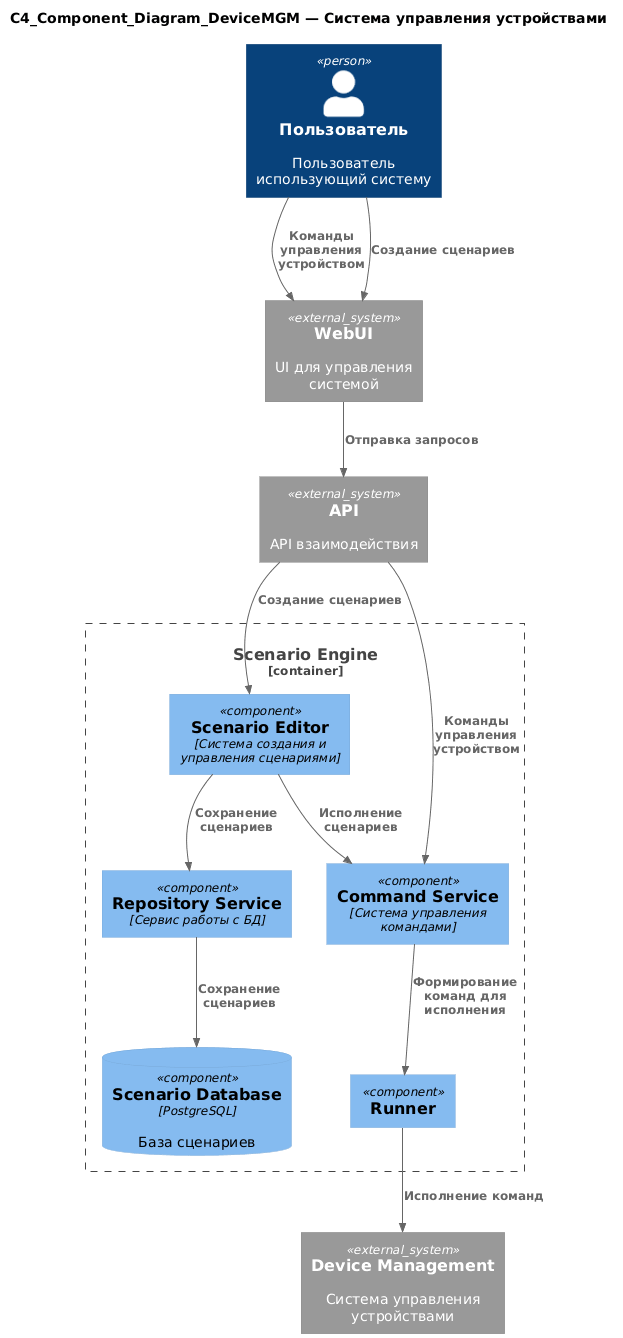

The diagram above was rendered by PlantUML. Its source (embedded in the PNG):
@startuml
!include https://raw.githubusercontent.com/plantuml-stdlib/C4-PlantUML/master/C4_Component.puml

title C4_Component_Diagram_DeviceMGM — Система управления устройствами

Person(user, "Пользователь", "Пользователь использующий систему")

System_Ext(WebUI, "WebUI", "UI для управления системой")
System_Ext(APIGate, "API", "API взаимодействия")
System_Ext(DeviceMGM, "Device Management",  "Система управления устройствами")

Container_Boundary(ScenarioMGM, "Scenario Engine") {
    Component(ScenarioEditor, "Scenario Editor", "Система создания и управления сценариями")
    Component(CommandService, "Command Service", "Система управления командами")
    Component(Runner, "Runner")
    Component(RepositoryService, "Repository Service", "Сервис работы с БД")
    ComponentDb(ScenarioDb, "Scenario Database", "PostgreSQL", "База сценариев")
}

Rel(user, WebUI, "Команды управления устройством")
Rel(user, WebUI, "Создание сценариев")

Rel(WebUI, APIGate, "Отправка запросов")

Rel(APIGate, CommandService, "Команды управления устройством")
Rel(APIGate, ScenarioEditor, "Создание сценариев")

Rel(ScenarioEditor, CommandService, "Исполнение сценариев")
Rel(ScenarioEditor, RepositoryService, "Сохранение сценариев")

Rel(RepositoryService, ScenarioDb, "Сохранение сценариев")

Rel(CommandService, Runner, "Формирование команд для исполнения")

Rel(Runner, DeviceMGM, "Исполнение команд")
@enduml